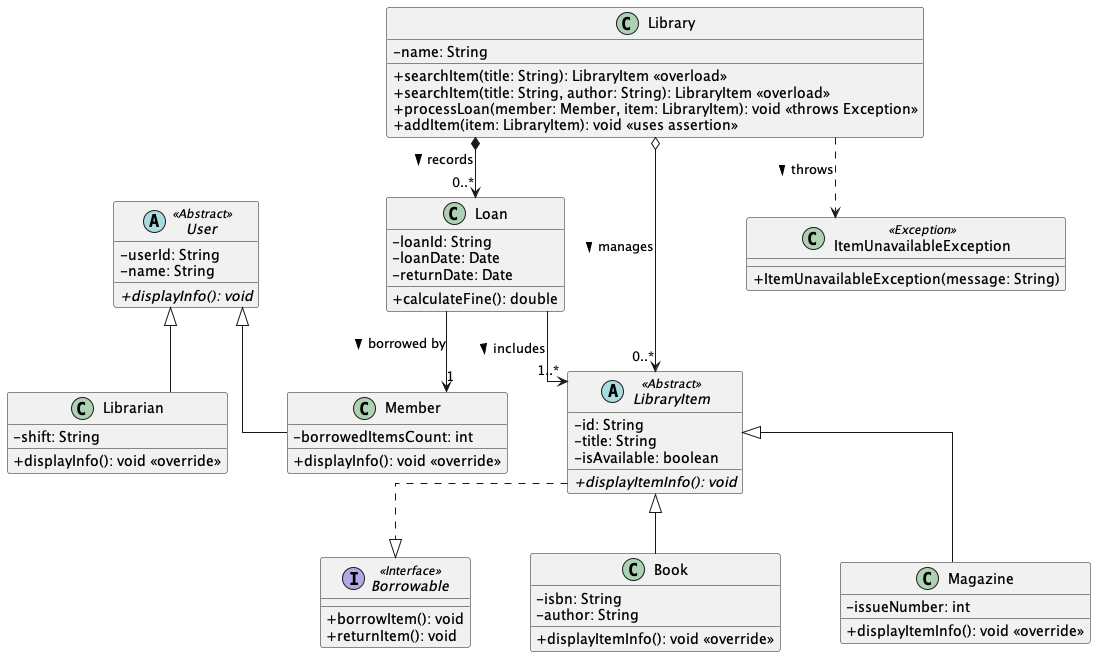

The diagram above was rendered by PlantUML. Its source (embedded in the PNG):
@startuml name "Sistem Manajemen Perpustakaan"
skinparam classAttributeIconSize 0
skinparam linetype ortho
skinparam nodesep 60
skinparam ranksep 60

' --- Interface & Abstract Classes ---
interface Borrowable <<Interface>> {
    + borrowItem(): void
    + returnItem(): void
}

abstract class LibraryItem <<Abstract>> {
    - id: String
    - title: String
    - isAvailable: boolean
    + {abstract} displayItemInfo(): void
}

abstract class User <<Abstract>> {
    - userId: String
    - name: String
    + {abstract} displayInfo(): void
}

' --- Concrete Classes (Inheritance) ---
class Book {
    - isbn: String
    - author: String
    + displayItemInfo(): void <<override>>
}

class Magazine {
    - issueNumber: int
    + displayItemInfo(): void <<override>>
}

class Member {
    - borrowedItemsCount: int
    + displayInfo(): void <<override>>
}

class Librarian {
    - shift: String
    + displayInfo(): void <<override>>
}

' --- Transaction & Management Classes ---
class Loan {
    - loanId: String
    - loanDate: Date
    - returnDate: Date
    + calculateFine(): double
}

class Library {
    - name: String
    + searchItem(title: String): LibraryItem <<overload>>
    + searchItem(title: String, author: String): LibraryItem <<overload>>
    + processLoan(member: Member, item: LibraryItem): void <<throws Exception>>
    + addItem(item: LibraryItem): void <<uses assertion>>
}

class ItemUnavailableException <<Exception>> {
    + ItemUnavailableException(message: String)
}

' --- Relationships ---

' Realization / Implementation
LibraryItem ..|> Borrowable

' Inheritance
Book -up-|> LibraryItem
Magazine -up-|> LibraryItem
Member -up-|> User
Librarian -up-|> User

' Aggregation (Library memiliki Item, tapi Item bisa ada tanpa Library)
Library o--> "0..*" LibraryItem : manages >

' Composition (Loan eksklusif milik Library, Library hancur Loan hilang)
Library *--> "0..*" Loan : records >

' Association
Loan --> "1" Member : borrowed by >
Loan --> "1..*" LibraryItem : includes >

' Dependency for Exception
Library ..> ItemUnavailableException : throws >
@enduml